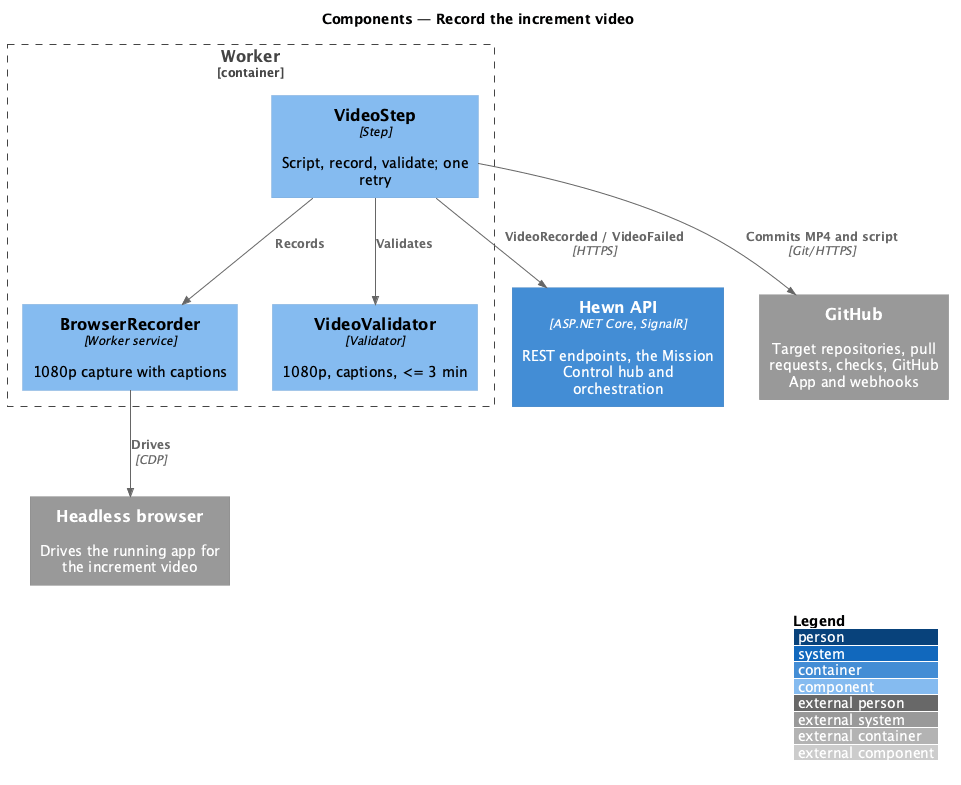

The diagram above was rendered by PlantUML. Its source (embedded in the PNG):
@startuml
!include <C4/C4_Component>
LAYOUT_WITH_LEGEND()
title Components — Record the increment video

Container(api, "Hewn API", "ASP.NET Core, SignalR", "REST endpoints, the Mission Control hub and orchestration")
Container_Boundary(worker_b, "Worker") {
  Component(step, "VideoStep", "Step", "Script, record, validate; one retry")
  Component(rec, "BrowserRecorder", "Worker service", "1080p capture with captions")
  Component(val, "VideoValidator", "Validator", "1080p, captions, <= 3 min")
}
System_Ext(browser, "Headless browser", "Drives the running app for the increment video")
System_Ext(github, "GitHub", "Target repositories, pull requests, checks, GitHub App and webhooks")

Rel(step, rec, "Records")
Rel(rec, browser, "Drives", "CDP")
Rel(step, val, "Validates")
Rel(step, github, "Commits MP4 and script", "Git/HTTPS")
Rel(step, api, "VideoRecorded / VideoFailed", "HTTPS")
@enduml